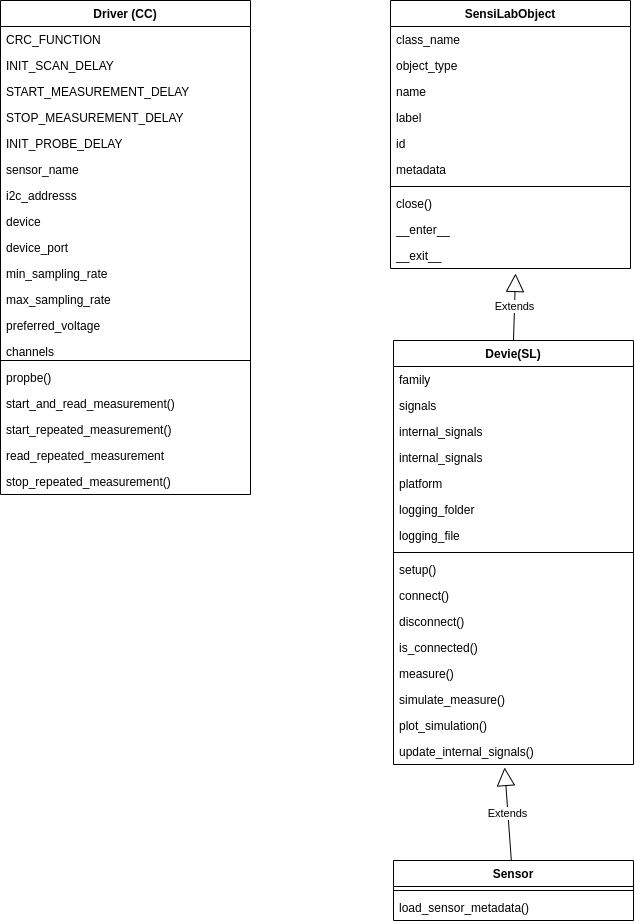

The diagram above was exported from draw.io. Its source (the exported page's mxGraphModel, read from the mxfile embedded in the PNG):
<mxGraphModel dx="1422" dy="843" grid="1" gridSize="10" guides="1" tooltips="1" connect="1" arrows="1" fold="1" page="1" pageScale="1" pageWidth="850" pageHeight="1100" math="0" shadow="0">
  <root>
    <mxCell id="0" />
    <mxCell id="1" parent="0" />
    <mxCell id="oYFSRn3aisGzzVcc88sA-5" value="Devie(SL)" style="swimlane;fontStyle=1;align=center;verticalAlign=top;childLayout=stackLayout;horizontal=1;startSize=26;horizontalStack=0;resizeParent=1;resizeParentMax=0;resizeLast=0;collapsible=1;marginBottom=0;" vertex="1" parent="1">
      <mxGeometry x="463" y="460" width="240" height="424" as="geometry" />
    </mxCell>
    <mxCell id="oYFSRn3aisGzzVcc88sA-6" value="family" style="text;strokeColor=none;fillColor=none;align=left;verticalAlign=top;spacingLeft=4;spacingRight=4;overflow=hidden;rotatable=0;points=[[0,0.5],[1,0.5]];portConstraint=eastwest;" vertex="1" parent="oYFSRn3aisGzzVcc88sA-5">
      <mxGeometry y="26" width="240" height="26" as="geometry" />
    </mxCell>
    <mxCell id="oYFSRn3aisGzzVcc88sA-50" value="signals" style="text;strokeColor=none;fillColor=none;align=left;verticalAlign=top;spacingLeft=4;spacingRight=4;overflow=hidden;rotatable=0;points=[[0,0.5],[1,0.5]];portConstraint=eastwest;" vertex="1" parent="oYFSRn3aisGzzVcc88sA-5">
      <mxGeometry y="52" width="240" height="26" as="geometry" />
    </mxCell>
    <mxCell id="oYFSRn3aisGzzVcc88sA-52" value="internal_signals" style="text;strokeColor=none;fillColor=none;align=left;verticalAlign=top;spacingLeft=4;spacingRight=4;overflow=hidden;rotatable=0;points=[[0,0.5],[1,0.5]];portConstraint=eastwest;" vertex="1" parent="oYFSRn3aisGzzVcc88sA-5">
      <mxGeometry y="78" width="240" height="26" as="geometry" />
    </mxCell>
    <mxCell id="oYFSRn3aisGzzVcc88sA-51" value="internal_signals" style="text;strokeColor=none;fillColor=none;align=left;verticalAlign=top;spacingLeft=4;spacingRight=4;overflow=hidden;rotatable=0;points=[[0,0.5],[1,0.5]];portConstraint=eastwest;" vertex="1" parent="oYFSRn3aisGzzVcc88sA-5">
      <mxGeometry y="104" width="240" height="26" as="geometry" />
    </mxCell>
    <mxCell id="oYFSRn3aisGzzVcc88sA-54" value="platform" style="text;strokeColor=none;fillColor=none;align=left;verticalAlign=top;spacingLeft=4;spacingRight=4;overflow=hidden;rotatable=0;points=[[0,0.5],[1,0.5]];portConstraint=eastwest;" vertex="1" parent="oYFSRn3aisGzzVcc88sA-5">
      <mxGeometry y="130" width="240" height="26" as="geometry" />
    </mxCell>
    <mxCell id="oYFSRn3aisGzzVcc88sA-53" value="logging_folder" style="text;strokeColor=none;fillColor=none;align=left;verticalAlign=top;spacingLeft=4;spacingRight=4;overflow=hidden;rotatable=0;points=[[0,0.5],[1,0.5]];portConstraint=eastwest;" vertex="1" parent="oYFSRn3aisGzzVcc88sA-5">
      <mxGeometry y="156" width="240" height="26" as="geometry" />
    </mxCell>
    <mxCell id="oYFSRn3aisGzzVcc88sA-55" value="logging_file" style="text;strokeColor=none;fillColor=none;align=left;verticalAlign=top;spacingLeft=4;spacingRight=4;overflow=hidden;rotatable=0;points=[[0,0.5],[1,0.5]];portConstraint=eastwest;" vertex="1" parent="oYFSRn3aisGzzVcc88sA-5">
      <mxGeometry y="182" width="240" height="26" as="geometry" />
    </mxCell>
    <mxCell id="oYFSRn3aisGzzVcc88sA-7" value="" style="line;strokeWidth=1;fillColor=none;align=left;verticalAlign=middle;spacingTop=-1;spacingLeft=3;spacingRight=3;rotatable=0;labelPosition=right;points=[];portConstraint=eastwest;" vertex="1" parent="oYFSRn3aisGzzVcc88sA-5">
      <mxGeometry y="208" width="240" height="8" as="geometry" />
    </mxCell>
    <mxCell id="oYFSRn3aisGzzVcc88sA-56" value="setup()" style="text;strokeColor=none;fillColor=none;align=left;verticalAlign=top;spacingLeft=4;spacingRight=4;overflow=hidden;rotatable=0;points=[[0,0.5],[1,0.5]];portConstraint=eastwest;" vertex="1" parent="oYFSRn3aisGzzVcc88sA-5">
      <mxGeometry y="216" width="240" height="26" as="geometry" />
    </mxCell>
    <mxCell id="oYFSRn3aisGzzVcc88sA-57" value="connect()" style="text;strokeColor=none;fillColor=none;align=left;verticalAlign=top;spacingLeft=4;spacingRight=4;overflow=hidden;rotatable=0;points=[[0,0.5],[1,0.5]];portConstraint=eastwest;" vertex="1" parent="oYFSRn3aisGzzVcc88sA-5">
      <mxGeometry y="242" width="240" height="26" as="geometry" />
    </mxCell>
    <mxCell id="oYFSRn3aisGzzVcc88sA-8" value="disconnect()" style="text;strokeColor=none;fillColor=none;align=left;verticalAlign=top;spacingLeft=4;spacingRight=4;overflow=hidden;rotatable=0;points=[[0,0.5],[1,0.5]];portConstraint=eastwest;" vertex="1" parent="oYFSRn3aisGzzVcc88sA-5">
      <mxGeometry y="268" width="240" height="26" as="geometry" />
    </mxCell>
    <mxCell id="oYFSRn3aisGzzVcc88sA-58" value="is_connected()" style="text;strokeColor=none;fillColor=none;align=left;verticalAlign=top;spacingLeft=4;spacingRight=4;overflow=hidden;rotatable=0;points=[[0,0.5],[1,0.5]];portConstraint=eastwest;" vertex="1" parent="oYFSRn3aisGzzVcc88sA-5">
      <mxGeometry y="294" width="240" height="26" as="geometry" />
    </mxCell>
    <mxCell id="oYFSRn3aisGzzVcc88sA-59" value="measure()" style="text;strokeColor=none;fillColor=none;align=left;verticalAlign=top;spacingLeft=4;spacingRight=4;overflow=hidden;rotatable=0;points=[[0,0.5],[1,0.5]];portConstraint=eastwest;" vertex="1" parent="oYFSRn3aisGzzVcc88sA-5">
      <mxGeometry y="320" width="240" height="26" as="geometry" />
    </mxCell>
    <mxCell id="oYFSRn3aisGzzVcc88sA-60" value="simulate_measure()" style="text;strokeColor=none;fillColor=none;align=left;verticalAlign=top;spacingLeft=4;spacingRight=4;overflow=hidden;rotatable=0;points=[[0,0.5],[1,0.5]];portConstraint=eastwest;" vertex="1" parent="oYFSRn3aisGzzVcc88sA-5">
      <mxGeometry y="346" width="240" height="26" as="geometry" />
    </mxCell>
    <mxCell id="oYFSRn3aisGzzVcc88sA-61" value="plot_simulation()" style="text;strokeColor=none;fillColor=none;align=left;verticalAlign=top;spacingLeft=4;spacingRight=4;overflow=hidden;rotatable=0;points=[[0,0.5],[1,0.5]];portConstraint=eastwest;" vertex="1" parent="oYFSRn3aisGzzVcc88sA-5">
      <mxGeometry y="372" width="240" height="26" as="geometry" />
    </mxCell>
    <mxCell id="oYFSRn3aisGzzVcc88sA-62" value="update_internal_signals()" style="text;strokeColor=none;fillColor=none;align=left;verticalAlign=top;spacingLeft=4;spacingRight=4;overflow=hidden;rotatable=0;points=[[0,0.5],[1,0.5]];portConstraint=eastwest;" vertex="1" parent="oYFSRn3aisGzzVcc88sA-5">
      <mxGeometry y="398" width="240" height="26" as="geometry" />
    </mxCell>
    <mxCell id="oYFSRn3aisGzzVcc88sA-9" value="Driver (CC)" style="swimlane;fontStyle=1;align=center;verticalAlign=top;childLayout=stackLayout;horizontal=1;startSize=26;horizontalStack=0;resizeParent=1;resizeParentMax=0;resizeLast=0;collapsible=1;marginBottom=0;" vertex="1" parent="1">
      <mxGeometry x="70" y="120" width="250" height="494" as="geometry" />
    </mxCell>
    <mxCell id="oYFSRn3aisGzzVcc88sA-16" value="CRC_FUNCTION" style="text;strokeColor=none;fillColor=none;align=left;verticalAlign=top;spacingLeft=4;spacingRight=4;overflow=hidden;rotatable=0;points=[[0,0.5],[1,0.5]];portConstraint=eastwest;" vertex="1" parent="oYFSRn3aisGzzVcc88sA-9">
      <mxGeometry y="26" width="250" height="26" as="geometry" />
    </mxCell>
    <mxCell id="oYFSRn3aisGzzVcc88sA-17" value="INIT_SCAN_DELAY" style="text;strokeColor=none;fillColor=none;align=left;verticalAlign=top;spacingLeft=4;spacingRight=4;overflow=hidden;rotatable=0;points=[[0,0.5],[1,0.5]];portConstraint=eastwest;" vertex="1" parent="oYFSRn3aisGzzVcc88sA-9">
      <mxGeometry y="52" width="250" height="26" as="geometry" />
    </mxCell>
    <mxCell id="oYFSRn3aisGzzVcc88sA-10" value="START_MEASUREMENT_DELAY&#10;" style="text;strokeColor=none;fillColor=none;align=left;verticalAlign=top;spacingLeft=4;spacingRight=4;overflow=hidden;rotatable=0;points=[[0,0.5],[1,0.5]];portConstraint=eastwest;" vertex="1" parent="oYFSRn3aisGzzVcc88sA-9">
      <mxGeometry y="78" width="250" height="26" as="geometry" />
    </mxCell>
    <mxCell id="oYFSRn3aisGzzVcc88sA-18" value="STOP_MEASUREMENT_DELAY&#10;" style="text;strokeColor=none;fillColor=none;align=left;verticalAlign=top;spacingLeft=4;spacingRight=4;overflow=hidden;rotatable=0;points=[[0,0.5],[1,0.5]];portConstraint=eastwest;" vertex="1" parent="oYFSRn3aisGzzVcc88sA-9">
      <mxGeometry y="104" width="250" height="26" as="geometry" />
    </mxCell>
    <mxCell id="oYFSRn3aisGzzVcc88sA-19" value="INIT_PROBE_DELAY" style="text;strokeColor=none;fillColor=none;align=left;verticalAlign=top;spacingLeft=4;spacingRight=4;overflow=hidden;rotatable=0;points=[[0,0.5],[1,0.5]];portConstraint=eastwest;" vertex="1" parent="oYFSRn3aisGzzVcc88sA-9">
      <mxGeometry y="130" width="250" height="26" as="geometry" />
    </mxCell>
    <mxCell id="oYFSRn3aisGzzVcc88sA-20" value="sensor_name" style="text;strokeColor=none;fillColor=none;align=left;verticalAlign=top;spacingLeft=4;spacingRight=4;overflow=hidden;rotatable=0;points=[[0,0.5],[1,0.5]];portConstraint=eastwest;" vertex="1" parent="oYFSRn3aisGzzVcc88sA-9">
      <mxGeometry y="156" width="250" height="26" as="geometry" />
    </mxCell>
    <mxCell id="oYFSRn3aisGzzVcc88sA-21" value="i2c_addresss" style="text;strokeColor=none;fillColor=none;align=left;verticalAlign=top;spacingLeft=4;spacingRight=4;overflow=hidden;rotatable=0;points=[[0,0.5],[1,0.5]];portConstraint=eastwest;" vertex="1" parent="oYFSRn3aisGzzVcc88sA-9">
      <mxGeometry y="182" width="250" height="26" as="geometry" />
    </mxCell>
    <mxCell id="oYFSRn3aisGzzVcc88sA-22" value="device" style="text;strokeColor=none;fillColor=none;align=left;verticalAlign=top;spacingLeft=4;spacingRight=4;overflow=hidden;rotatable=0;points=[[0,0.5],[1,0.5]];portConstraint=eastwest;" vertex="1" parent="oYFSRn3aisGzzVcc88sA-9">
      <mxGeometry y="208" width="250" height="26" as="geometry" />
    </mxCell>
    <mxCell id="oYFSRn3aisGzzVcc88sA-23" value="device_port" style="text;strokeColor=none;fillColor=none;align=left;verticalAlign=top;spacingLeft=4;spacingRight=4;overflow=hidden;rotatable=0;points=[[0,0.5],[1,0.5]];portConstraint=eastwest;" vertex="1" parent="oYFSRn3aisGzzVcc88sA-9">
      <mxGeometry y="234" width="250" height="26" as="geometry" />
    </mxCell>
    <mxCell id="oYFSRn3aisGzzVcc88sA-24" value="min_sampling_rate" style="text;strokeColor=none;fillColor=none;align=left;verticalAlign=top;spacingLeft=4;spacingRight=4;overflow=hidden;rotatable=0;points=[[0,0.5],[1,0.5]];portConstraint=eastwest;" vertex="1" parent="oYFSRn3aisGzzVcc88sA-9">
      <mxGeometry y="260" width="250" height="26" as="geometry" />
    </mxCell>
    <mxCell id="oYFSRn3aisGzzVcc88sA-25" value="max_sampling_rate" style="text;strokeColor=none;fillColor=none;align=left;verticalAlign=top;spacingLeft=4;spacingRight=4;overflow=hidden;rotatable=0;points=[[0,0.5],[1,0.5]];portConstraint=eastwest;" vertex="1" parent="oYFSRn3aisGzzVcc88sA-9">
      <mxGeometry y="286" width="250" height="26" as="geometry" />
    </mxCell>
    <mxCell id="oYFSRn3aisGzzVcc88sA-26" value="preferred_voltage" style="text;strokeColor=none;fillColor=none;align=left;verticalAlign=top;spacingLeft=4;spacingRight=4;overflow=hidden;rotatable=0;points=[[0,0.5],[1,0.5]];portConstraint=eastwest;" vertex="1" parent="oYFSRn3aisGzzVcc88sA-9">
      <mxGeometry y="312" width="250" height="26" as="geometry" />
    </mxCell>
    <mxCell id="oYFSRn3aisGzzVcc88sA-27" value="channels" style="text;strokeColor=none;fillColor=none;align=left;verticalAlign=top;spacingLeft=4;spacingRight=4;overflow=hidden;rotatable=0;points=[[0,0.5],[1,0.5]];portConstraint=eastwest;" vertex="1" parent="oYFSRn3aisGzzVcc88sA-9">
      <mxGeometry y="338" width="250" height="18" as="geometry" />
    </mxCell>
    <mxCell id="oYFSRn3aisGzzVcc88sA-11" value="" style="line;strokeWidth=1;fillColor=none;align=left;verticalAlign=middle;spacingTop=-1;spacingLeft=3;spacingRight=3;rotatable=0;labelPosition=right;points=[];portConstraint=eastwest;" vertex="1" parent="oYFSRn3aisGzzVcc88sA-9">
      <mxGeometry y="356" width="250" height="8" as="geometry" />
    </mxCell>
    <mxCell id="oYFSRn3aisGzzVcc88sA-12" value="propbe()" style="text;strokeColor=none;fillColor=none;align=left;verticalAlign=top;spacingLeft=4;spacingRight=4;overflow=hidden;rotatable=0;points=[[0,0.5],[1,0.5]];portConstraint=eastwest;" vertex="1" parent="oYFSRn3aisGzzVcc88sA-9">
      <mxGeometry y="364" width="250" height="26" as="geometry" />
    </mxCell>
    <mxCell id="oYFSRn3aisGzzVcc88sA-28" value="start_and_read_measurement()" style="text;strokeColor=none;fillColor=none;align=left;verticalAlign=top;spacingLeft=4;spacingRight=4;overflow=hidden;rotatable=0;points=[[0,0.5],[1,0.5]];portConstraint=eastwest;" vertex="1" parent="oYFSRn3aisGzzVcc88sA-9">
      <mxGeometry y="390" width="250" height="26" as="geometry" />
    </mxCell>
    <mxCell id="oYFSRn3aisGzzVcc88sA-29" value="start_repeated_measurement()" style="text;strokeColor=none;fillColor=none;align=left;verticalAlign=top;spacingLeft=4;spacingRight=4;overflow=hidden;rotatable=0;points=[[0,0.5],[1,0.5]];portConstraint=eastwest;" vertex="1" parent="oYFSRn3aisGzzVcc88sA-9">
      <mxGeometry y="416" width="250" height="26" as="geometry" />
    </mxCell>
    <mxCell id="oYFSRn3aisGzzVcc88sA-30" value="read_repeated_measurement" style="text;strokeColor=none;fillColor=none;align=left;verticalAlign=top;spacingLeft=4;spacingRight=4;overflow=hidden;rotatable=0;points=[[0,0.5],[1,0.5]];portConstraint=eastwest;" vertex="1" parent="oYFSRn3aisGzzVcc88sA-9">
      <mxGeometry y="442" width="250" height="26" as="geometry" />
    </mxCell>
    <mxCell id="oYFSRn3aisGzzVcc88sA-31" value="stop_repeated_measurement()" style="text;strokeColor=none;fillColor=none;align=left;verticalAlign=top;spacingLeft=4;spacingRight=4;overflow=hidden;rotatable=0;points=[[0,0.5],[1,0.5]];portConstraint=eastwest;" vertex="1" parent="oYFSRn3aisGzzVcc88sA-9">
      <mxGeometry y="468" width="250" height="26" as="geometry" />
    </mxCell>
    <mxCell id="oYFSRn3aisGzzVcc88sA-32" value="SensiLabObject" style="swimlane;fontStyle=1;align=center;verticalAlign=top;childLayout=stackLayout;horizontal=1;startSize=26;horizontalStack=0;resizeParent=1;resizeParentMax=0;resizeLast=0;collapsible=1;marginBottom=0;" vertex="1" parent="1">
      <mxGeometry x="460" y="120" width="240" height="268" as="geometry" />
    </mxCell>
    <mxCell id="oYFSRn3aisGzzVcc88sA-33" value="class_name" style="text;strokeColor=none;fillColor=none;align=left;verticalAlign=top;spacingLeft=4;spacingRight=4;overflow=hidden;rotatable=0;points=[[0,0.5],[1,0.5]];portConstraint=eastwest;" vertex="1" parent="oYFSRn3aisGzzVcc88sA-32">
      <mxGeometry y="26" width="240" height="26" as="geometry" />
    </mxCell>
    <mxCell id="oYFSRn3aisGzzVcc88sA-36" value="object_type" style="text;strokeColor=none;fillColor=none;align=left;verticalAlign=top;spacingLeft=4;spacingRight=4;overflow=hidden;rotatable=0;points=[[0,0.5],[1,0.5]];portConstraint=eastwest;" vertex="1" parent="oYFSRn3aisGzzVcc88sA-32">
      <mxGeometry y="52" width="240" height="26" as="geometry" />
    </mxCell>
    <mxCell id="oYFSRn3aisGzzVcc88sA-44" value="name" style="text;strokeColor=none;fillColor=none;align=left;verticalAlign=top;spacingLeft=4;spacingRight=4;overflow=hidden;rotatable=0;points=[[0,0.5],[1,0.5]];portConstraint=eastwest;" vertex="1" parent="oYFSRn3aisGzzVcc88sA-32">
      <mxGeometry y="78" width="240" height="26" as="geometry" />
    </mxCell>
    <mxCell id="oYFSRn3aisGzzVcc88sA-37" value="label" style="text;strokeColor=none;fillColor=none;align=left;verticalAlign=top;spacingLeft=4;spacingRight=4;overflow=hidden;rotatable=0;points=[[0,0.5],[1,0.5]];portConstraint=eastwest;" vertex="1" parent="oYFSRn3aisGzzVcc88sA-32">
      <mxGeometry y="104" width="240" height="26" as="geometry" />
    </mxCell>
    <mxCell id="oYFSRn3aisGzzVcc88sA-45" value="id" style="text;strokeColor=none;fillColor=none;align=left;verticalAlign=top;spacingLeft=4;spacingRight=4;overflow=hidden;rotatable=0;points=[[0,0.5],[1,0.5]];portConstraint=eastwest;" vertex="1" parent="oYFSRn3aisGzzVcc88sA-32">
      <mxGeometry y="130" width="240" height="26" as="geometry" />
    </mxCell>
    <mxCell id="oYFSRn3aisGzzVcc88sA-46" value="metadata" style="text;strokeColor=none;fillColor=none;align=left;verticalAlign=top;spacingLeft=4;spacingRight=4;overflow=hidden;rotatable=0;points=[[0,0.5],[1,0.5]];portConstraint=eastwest;" vertex="1" parent="oYFSRn3aisGzzVcc88sA-32">
      <mxGeometry y="156" width="240" height="26" as="geometry" />
    </mxCell>
    <mxCell id="oYFSRn3aisGzzVcc88sA-34" value="" style="line;strokeWidth=1;fillColor=none;align=left;verticalAlign=middle;spacingTop=-1;spacingLeft=3;spacingRight=3;rotatable=0;labelPosition=right;points=[];portConstraint=eastwest;" vertex="1" parent="oYFSRn3aisGzzVcc88sA-32">
      <mxGeometry y="182" width="240" height="8" as="geometry" />
    </mxCell>
    <mxCell id="oYFSRn3aisGzzVcc88sA-35" value="close()" style="text;strokeColor=none;fillColor=none;align=left;verticalAlign=top;spacingLeft=4;spacingRight=4;overflow=hidden;rotatable=0;points=[[0,0.5],[1,0.5]];portConstraint=eastwest;" vertex="1" parent="oYFSRn3aisGzzVcc88sA-32">
      <mxGeometry y="190" width="240" height="26" as="geometry" />
    </mxCell>
    <mxCell id="oYFSRn3aisGzzVcc88sA-47" value="__enter__" style="text;strokeColor=none;fillColor=none;align=left;verticalAlign=top;spacingLeft=4;spacingRight=4;overflow=hidden;rotatable=0;points=[[0,0.5],[1,0.5]];portConstraint=eastwest;" vertex="1" parent="oYFSRn3aisGzzVcc88sA-32">
      <mxGeometry y="216" width="240" height="26" as="geometry" />
    </mxCell>
    <mxCell id="oYFSRn3aisGzzVcc88sA-48" value="__exit__" style="text;strokeColor=none;fillColor=none;align=left;verticalAlign=top;spacingLeft=4;spacingRight=4;overflow=hidden;rotatable=0;points=[[0,0.5],[1,0.5]];portConstraint=eastwest;" vertex="1" parent="oYFSRn3aisGzzVcc88sA-32">
      <mxGeometry y="242" width="240" height="26" as="geometry" />
    </mxCell>
    <mxCell id="oYFSRn3aisGzzVcc88sA-49" value="Extends" style="endArrow=block;endSize=16;endFill=0;html=1;exitX=0.5;exitY=0;exitDx=0;exitDy=0;entryX=0.521;entryY=1.192;entryDx=0;entryDy=0;entryPerimeter=0;" edge="1" parent="1" source="oYFSRn3aisGzzVcc88sA-5" target="oYFSRn3aisGzzVcc88sA-48">
      <mxGeometry width="160" relative="1" as="geometry">
        <mxPoint x="620" y="430" as="sourcePoint" />
        <mxPoint x="640" y="410" as="targetPoint" />
      </mxGeometry>
    </mxCell>
    <mxCell id="oYFSRn3aisGzzVcc88sA-63" value="Sensor" style="swimlane;fontStyle=1;align=center;verticalAlign=top;childLayout=stackLayout;horizontal=1;startSize=26;horizontalStack=0;resizeParent=1;resizeParentMax=0;resizeLast=0;collapsible=1;marginBottom=0;" vertex="1" parent="1">
      <mxGeometry x="463" y="980" width="240" height="60" as="geometry" />
    </mxCell>
    <mxCell id="oYFSRn3aisGzzVcc88sA-71" value="" style="line;strokeWidth=1;fillColor=none;align=left;verticalAlign=middle;spacingTop=-1;spacingLeft=3;spacingRight=3;rotatable=0;labelPosition=right;points=[];portConstraint=eastwest;" vertex="1" parent="oYFSRn3aisGzzVcc88sA-63">
      <mxGeometry y="26" width="240" height="8" as="geometry" />
    </mxCell>
    <mxCell id="oYFSRn3aisGzzVcc88sA-79" value="load_sensor_metadata()" style="text;strokeColor=none;fillColor=none;align=left;verticalAlign=top;spacingLeft=4;spacingRight=4;overflow=hidden;rotatable=0;points=[[0,0.5],[1,0.5]];portConstraint=eastwest;" vertex="1" parent="oYFSRn3aisGzzVcc88sA-63">
      <mxGeometry y="34" width="240" height="26" as="geometry" />
    </mxCell>
    <mxCell id="oYFSRn3aisGzzVcc88sA-80" value="Extends" style="endArrow=block;endSize=16;endFill=0;html=1;entryX=0.463;entryY=1.115;entryDx=0;entryDy=0;entryPerimeter=0;" edge="1" parent="1" source="oYFSRn3aisGzzVcc88sA-63" target="oYFSRn3aisGzzVcc88sA-62">
      <mxGeometry width="160" relative="1" as="geometry">
        <mxPoint x="540" y="1030" as="sourcePoint" />
        <mxPoint x="700" y="1030" as="targetPoint" />
      </mxGeometry>
    </mxCell>
  </root>
</mxGraphModel>